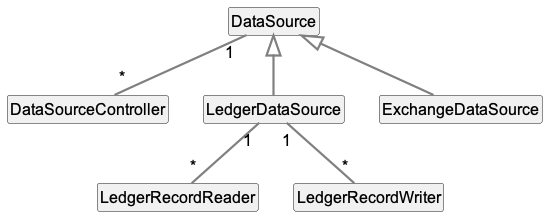

The diagram above was rendered by PlantUML. Its source (embedded in the PNG):
@startuml Domain Model

skinparam style strictuml
skinparam DefaultFontName Arial
skinparam DefaultFontSize 16
skinparam DefaultFontStyle bold
skinparam ArrowThickness 2.2
skinparam ArrowColor #gray
hide empty members

' Domain Objects

class "DataSource" as DataSource {
}

class "DataSourceController" as DataSourceController {
}

class "LedgerDataSource" as LedgerDataSource {
}

class "ExchangeDataSource" as ExchangeDataSource {
}

class "LedgerRecordReader" as LedgerRecordReader {
}

class "LedgerRecordWriter" as LedgerRecordWriter {
}

' Relationships Inheritance

DataSource <|-- LedgerDataSource
DataSource <|-- ExchangeDataSource

' Relationships Cardinalities

DataSource "1"--"*" DataSourceController

LedgerDataSource "1"--"*" LedgerRecordReader
LedgerDataSource "1"--"*" LedgerRecordWriter

@enduml